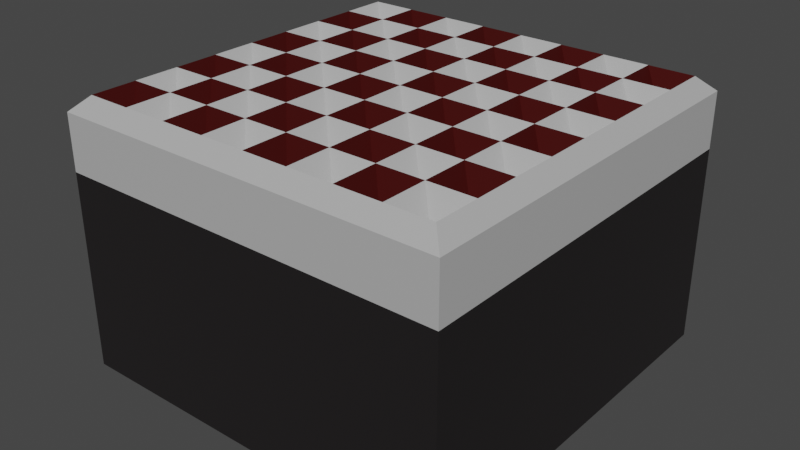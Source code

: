 # Source: SpikeTrapInactive.blend  (saved by Blender 3.5.10; exported with 4.5.12 LTS)
import bpy
from mathutils import Matrix  # noqa: F401  (used for matrix-valued properties, if any)

bpy.ops.wm.read_factory_settings(use_empty=True)
scene = bpy.context.scene
scene.name = 'Scene'

# ---- collections
col_collection = bpy.data.collections.new('Collection'); scene.collection.children.link(col_collection)

# ---- materials (node trees are filled in below, after node groups)
mat_material = bpy.data.materials.new('Material')
mat_material.alpha_threshold = 0.0
mat_material.use_transparent_shadow = False
mat_material.roughness = 0.5
mat_material.line_color = (0.0, 0.0, 0.0, 1.0)
mat_material_002 = bpy.data.materials.new('Material.002')
mat_material_002.use_transparent_shadow = False
mat_material_003 = bpy.data.materials.new('Material.003')
mat_material_003.use_transparent_shadow = False

# ---- material node trees
mat_material.use_nodes = True; mat_material.node_tree.nodes.clear()
_N = mat_material.node_tree.nodes; _L = mat_material.node_tree.links
n0 = _N.new('ShaderNodeOutputMaterial'); n0.name = 'Material Output'; n0.location = (300, 300)
n1 = _N.new('ShaderNodeBsdfPrincipled'); n1.name = 'Principled BSDF'; n1.location = (10, 300)
n1.distribution = 'GGX'
n1.subsurface_method = 'RANDOM_WALK_SKIN'
n1.inputs[0].default_value = (0.04866, 0.04358, 0.04474, 1.0)
n1.inputs[1].default_value = 0.75
n1.inputs[3].default_value = 1.45
n1.inputs[27].default_value = (0.0, 0.0, 0.0, 1.0)
n1.inputs[28].default_value = 1.0
_L.new(n1.outputs[0], n0.inputs[0])
n0.is_active_output = True
mat_material_002.use_nodes = True; mat_material_002.node_tree.nodes.clear()
_N = mat_material_002.node_tree.nodes; _L = mat_material_002.node_tree.links
n0 = _N.new('ShaderNodeBsdfPrincipled'); n0.name = 'Principled BSDF'; n0.location = (10, 300)
n0.distribution = 'GGX'
n0.subsurface_method = 'RANDOM_WALK_SKIN'
n0.inputs[0].default_value = (0.4575, 0.4575, 0.4575, 1.0)
n0.inputs[3].default_value = 1.45
n0.inputs[27].default_value = (0.0, 0.0, 0.0, 1.0)
n0.inputs[28].default_value = 1.0
n1 = _N.new('ShaderNodeOutputMaterial'); n1.name = 'Material Output'; n1.location = (300, 300)
_L.new(n0.outputs[0], n1.inputs[0])
n1.is_active_output = True
mat_material_003.use_nodes = True; mat_material_003.node_tree.nodes.clear()
_N = mat_material_003.node_tree.nodes; _L = mat_material_003.node_tree.links
n0 = _N.new('ShaderNodeBsdfPrincipled'); n0.name = 'Principled BSDF'; n0.location = (10, 300)
n0.distribution = 'GGX'
n0.subsurface_method = 'RANDOM_WALK_SKIN'
n0.inputs[0].default_value = (0.1025, 0.007703, 0.006545, 1.0)
n0.inputs[1].default_value = 0.685
n0.inputs[3].default_value = 1.45
n0.inputs[27].default_value = (0.0, 0.0, 0.0, 1.0)
n0.inputs[28].default_value = 1.0
n1 = _N.new('ShaderNodeOutputMaterial'); n1.name = 'Material Output'; n1.location = (300, 300)
_L.new(n0.outputs[0], n1.inputs[0])
n1.is_active_output = True

# ---- world
world_world = bpy.data.worlds.new('World'); scene.world = world_world
world_world.use_nodes = True; world_world.node_tree.nodes.clear()
_N = world_world.node_tree.nodes; _L = world_world.node_tree.links
n0 = _N.new('ShaderNodeOutputWorld'); n0.name = 'World Output'; n0.location = (300, 300)
n1 = _N.new('ShaderNodeBackground'); n1.name = 'Background'; n1.location = (10, 300)
n1.inputs[0].default_value = (0.05088, 0.05088, 0.05088, 1.0)
_L.new(n1.outputs[0], n0.inputs[0])
n0.is_active_output = True
world_world.color = (0.05088, 0.05088, 0.05088)
world_world.use_sun_shadow = False
world_world.sun_shadow_jitter_overblur = 0.0

# ---- meshes
me_cube = bpy.data.meshes.new('Cube')
me_cube.from_pydata([(1.0, 1.0, 1.0), (1.0, 1.0, -1.0), (1.0, -1.0, 1.0), (1.0, -1.0, -1.0), (-1.0, 1.0, 1.0), (-1.0, 1.0, -1.0), (-1.0, -1.0, 1.0), (-1.0, -1.0, -1.0), (0.9217, -0.9217, 1.704), (-0.9217, -0.9217, 1.704), (0.9217, 0.9217, 1.704), (-0.9217, 0.9217, 1.704), (1.0, -1.0, 1.558), (-1.0, -1.0, 1.558), (1.0, 1.0, 1.558), (-1.0, 1.0, 1.558), (0.0, 1.0, -1.0), (0.0, -1.0, 1.0), (0.0, -1.0, -1.0), (0.0, 1.0, 1.0), (0.0, -1.0, 1.558), (0.0, 1.0, 1.558), (0.0, -0.9217, 1.704), (0.0, 0.9217, 1.704), (-1.0, 0.0, -1.0), (1.0, 0.0, 1.0), (-1.0, 0.0, 1.0), (1.0, 0.0, -1.0), (1.0, 0.0, 1.558), (-1.0, 0.0, 1.558), (0.9217, 0.0, 1.704), (-0.9217, 0.0, 1.704), (0.0, 0.0, -1.0), (-1.0, -0.5, -1.0), (1.0, -0.5, 1.0), (1.0, -0.5, 1.558), (0.9217, -0.4608, 1.704), (0.0, -0.5, -1.0), (-1.0, -0.5, 1.0), (1.0, -0.5, -1.0), (-1.0, -0.5, 1.558), (-0.9217, -0.4608, 1.704), (-1.0, 0.5, 1.0), (1.0, 0.5, -1.0), (-1.0, 0.5, 1.558), (-0.9217, 0.4608, 1.704), (-1.0, 0.5, -1.0), (1.0, 0.5, 1.0), (1.0, 0.5, 1.558), (0.9217, 0.4608, 1.704), (0.0, 0.5, -1.0), (0.5, -1.0, -1.0), (0.5, 1.0, 1.0), (0.5, 1.0, 1.558), (0.4608, 0.9217, 1.704), (0.5, 1.0, -1.0), (0.5, -1.0, 1.0), (0.5, -1.0, 1.558), (0.4608, -0.9217, 1.704), (0.5, 0.0, -1.0), (0.5, -0.5, -1.0), (0.5, 0.5, -1.0), (-0.5, 1.0, -1.0), (-0.5, -1.0, 1.0), (-0.5, -1.0, 1.558), (-0.4608, -0.9217, 1.704), (-0.5, -1.0, -1.0), (-0.5, 1.0, 1.0), (-0.5, 1.0, 1.558), (-0.4608, 0.9217, 1.704), (-0.5, 0.0, -1.0), (-0.5, -0.5, -1.0), (-0.5, 0.5, -1.0), (-1.0, 0.25, -1.0), (1.0, 0.25, 1.0), (1.0, 0.25, 1.558), (0.9217, 0.2304, 1.704), (0.0, 0.25, -1.0), (-1.0, 0.25, 1.0), (1.0, 0.25, -1.0), (-1.0, 0.25, 1.558), (-0.9217, 0.2304, 1.704), (0.5, 0.25, -1.0), (-0.5, 0.25, -1.0), (-0.25, -1.0, -1.0), (-0.25, 1.0, 1.0), (-0.25, 1.0, 1.558), (-0.2304, 0.9217, 1.704), (-0.25, 1.0, -1.0), (-0.25, -1.0, 1.0), (-0.25, -1.0, 1.558), (-0.2304, -0.9217, 1.704), (-0.25, 0.0, -1.0), (-0.25, -0.5, -1.0), (-0.25, 0.5, -1.0), (-0.25, 0.25, -1.0), (0.25, 1.0, -1.0), (0.25, -1.0, 1.0), (0.25, -1.0, 1.558), (0.2304, -0.9217, 1.704), (0.25, 0.0, -1.0), (0.25, -0.5, -1.0), (0.25, 0.5, -1.0), (0.25, -1.0, -1.0), (0.25, 1.0, 1.0), (0.25, 1.0, 1.558), (0.2304, 0.9217, 1.704), (0.25, 0.25, -1.0), (-1.0, 0.75, 1.0), (1.0, 0.75, -1.0), (-1.0, 0.75, 1.558), (-0.9217, 0.6913, 1.704), (-1.0, 0.75, -1.0), (1.0, 0.75, 1.0), (1.0, 0.75, 1.558), (0.9217, 0.6913, 1.704), (0.0, 0.75, -1.0), (0.5, 0.75, -1.0), (-0.5, 0.75, -1.0), (-0.25, 0.75, -1.0), (0.25, 0.75, -1.0), (0.75, -1.0, -1.0), (0.75, 1.0, 1.0), (0.75, 1.0, 1.558), (0.6913, 0.9217, 1.704), (0.75, 1.0, -1.0), (0.75, -1.0, 1.0), (0.75, -1.0, 1.558), (0.6913, -0.9217, 1.704), (0.75, 0.0, -1.0), (0.75, -0.5, -1.0), (0.75, 0.5, -1.0), (0.75, 0.25, -1.0), (0.75, 0.75, -1.0), (-1.0, -0.25, 1.0), (1.0, -0.25, -1.0), (-1.0, -0.25, 1.558), (-0.9217, -0.2304, 1.704), (-1.0, -0.25, -1.0), (1.0, -0.25, 1.0), (1.0, -0.25, 1.558), (0.9217, -0.2304, 1.704), (0.0, -0.25, -1.0), (0.5, -0.25, -1.0), (-0.5, -0.25, -1.0), (-0.25, -0.25, -1.0), (0.25, -0.25, -1.0), (0.75, -0.25, -1.0), (-1.0, -0.75, -1.0), (1.0, -0.75, 1.0), (1.0, -0.75, 1.558), (0.9217, -0.6913, 1.704), (0.0, -0.75, -1.0), (-1.0, -0.75, 1.0), (1.0, -0.75, -1.0), (-1.0, -0.75, 1.558), (-0.9217, -0.6913, 1.704), (0.5, -0.75, -1.0), (-0.5, -0.75, -1.0), (-0.25, -0.75, -1.0), (0.25, -0.75, -1.0), (0.75, -0.75, -1.0), (-0.75, 1.0, -1.0), (-0.75, -1.0, 1.0), (-0.75, -1.0, 1.558), (-0.6913, -0.9217, 1.704), (-0.75, 0.0, -1.0), (-0.75, -0.5, -1.0), (-0.75, 0.5, -1.0), (-0.75, -1.0, -1.0), (-0.75, 1.0, 1.0), (-0.75, 1.0, 1.558), (-0.6913, 0.9217, 1.704), (-0.75, 0.25, -1.0), (-0.75, 0.75, -1.0), (-0.75, -0.25, -1.0), (-0.75, -0.75, -1.0), (0.9217, -0.9217, 1.704), (-0.9217, -0.9217, 1.704), (0.9217, 0.9217, 1.704), (-0.9217, 0.9217, 1.704), (0.0, -0.9217, 1.704), (0.0, 0.9217, 1.704), (0.9217, 0.0, 1.704), (-0.9217, 0.0, 1.704), (0.0, 0.0, 1.704), (0.9217, -0.4608, 1.704), (0.0, -0.4608, 1.704), (-0.9217, -0.4608, 1.704), (-0.9217, 0.4608, 1.704), (0.9217, 0.4608, 1.704), (0.0, 0.4608, 1.704), (0.4608, 0.9217, 1.704), (0.4608, -0.9217, 1.704), (0.4608, 0.0, 1.704), (0.4608, -0.4608, 1.704), (0.4608, 0.4608, 1.704), (-0.4608, -0.9217, 1.704), (-0.4608, 0.9217, 1.704), (-0.4608, 0.0, 1.704), (-0.4608, -0.4608, 1.704), (-0.4608, 0.4608, 1.704), (0.9217, 0.2304, 1.704), (0.0, 0.2304, 1.704), (-0.9217, 0.2304, 1.704), (0.4608, 0.2304, 1.704), (-0.4608, 0.2304, 1.704), (-0.2304, 0.9217, 1.704), (-0.2304, 0.0, 1.704), (-0.2304, -0.4608, 1.704), (-0.2304, 0.4608, 1.704), (-0.2304, -0.9217, 1.704), (-0.2304, 0.2304, 1.704), (0.2304, -0.9217, 1.704), (0.2304, 0.9217, 1.704), (0.2304, 0.0, 1.704), (0.2304, -0.4608, 1.704), (0.2304, 0.4608, 1.704), (0.2304, 0.2304, 1.704), (-0.9217, 0.6913, 1.704), (0.9217, 0.6913, 1.704), (0.0, 0.6913, 1.704), (0.4608, 0.6913, 1.704), (-0.4608, 0.6913, 1.704), (-0.2304, 0.6913, 1.704), (0.2304, 0.6913, 1.704), (0.6913, 0.9217, 1.704), (0.6913, 0.0, 1.704), (0.6913, -0.4608, 1.704), (0.6913, 0.4608, 1.704), (0.6913, -0.9217, 1.704), (0.6913, 0.2304, 1.704), (0.6913, 0.6913, 1.704), (-0.9217, -0.2304, 1.704), (0.9217, -0.2304, 1.704), (0.0, -0.2304, 1.704), (0.4608, -0.2304, 1.704), (-0.4608, -0.2304, 1.704), (-0.2304, -0.2304, 1.704), (0.2304, -0.2304, 1.704), (0.6913, -0.2304, 1.704), (0.9217, -0.6913, 1.704), (0.0, -0.6913, 1.704), (-0.9217, -0.6913, 1.704), (0.4608, -0.6913, 1.704), (-0.4608, -0.6913, 1.704), (-0.2304, -0.6913, 1.704), (0.2304, -0.6913, 1.704), (0.6913, -0.6913, 1.704), (-0.6913, -0.9217, 1.704), (-0.6913, 0.9217, 1.704), (-0.6913, 0.0, 1.704), (-0.6913, -0.4608, 1.704), (-0.6913, 0.4608, 1.704), (-0.6913, 0.2304, 1.704), (-0.6913, 0.6913, 1.704), (-0.6913, -0.2304, 1.704), (-0.6913, -0.6913, 1.704), (-0.8065, -0.8065, 1.486), (0.1152, -0.8065, 1.486), (0.1152, 0.1152, 1.486), (-0.8065, 0.1152, 1.486), (0.1152, -0.3456, 1.486), (-0.8065, -0.3456, 1.486), (-0.8065, 0.5761, 1.486), (0.1152, 0.5761, 1.486), (0.5761, 0.5761, 1.486), (0.5761, -0.3456, 1.486), (0.5761, 0.1152, 1.486), (0.5761, -0.8065, 1.486), (-0.3456, 0.5761, 1.486), (-0.3456, -0.3456, 1.486), (-0.3456, 0.1152, 1.486), (-0.3456, -0.8065, 1.486), (-0.3456, 0.3456, 1.486), (0.5761, 0.3456, 1.486), (-0.8065, 0.3456, 1.486), (0.1152, 0.3456, 1.486), (-0.1152, 0.3456, 1.486), (-0.1152, -0.8065, 1.486), (-0.1152, 0.1152, 1.486), (-0.1152, -0.3456, 1.486), (-0.1152, 0.5761, 1.486), (0.3456, 0.3456, 1.486), (0.3456, 0.5761, 1.486), (0.3456, -0.3456, 1.486), (0.3456, 0.1152, 1.486), (0.3456, -0.8065, 1.486), (0.3456, 0.8065, 1.486), (-0.1152, 0.8065, 1.486), (-0.3456, 0.8065, 1.486), (0.5761, 0.8065, 1.486), (0.1152, 0.8065, 1.486), (-0.8065, 0.8065, 1.486), (0.8065, 0.8065, 1.486), (0.8065, 0.3456, 1.486), (0.8065, -0.8065, 1.486), (0.8065, 0.1152, 1.486), (0.8065, -0.3456, 1.486), (0.8065, 0.5761, 1.486), (0.8065, -0.1152, 1.486), (0.3456, -0.1152, 1.486), (-0.1152, -0.1152, 1.486), (-0.3456, -0.1152, 1.486), (0.5761, -0.1152, 1.486), (-0.8065, -0.1152, 1.486), (0.1152, -0.1152, 1.486), (0.8065, -0.5761, 1.486), (0.3456, -0.5761, 1.486), (-0.1152, -0.5761, 1.486), (-0.3456, -0.5761, 1.486), (0.5761, -0.5761, 1.486), (0.1152, -0.5761, 1.486), (-0.8065, -0.5761, 1.486), (-0.5761, -0.5761, 1.486), (-0.5761, -0.1152, 1.486), (-0.5761, 0.8065, 1.486), (-0.5761, 0.3456, 1.486), (-0.5761, 0.5761, 1.486), (-0.5761, -0.3456, 1.486), (-0.5761, 0.1152, 1.486), (-0.5761, -0.8065, 1.486)], [], [(170, 4, 15, 171), (169, 163, 6, 7), (112, 108, 4, 5), (161, 154, 3, 121), (154, 149, 2, 3), (125, 122, 0, 1), (126, 2, 12, 127), (153, 6, 13, 155), (113, 0, 14, 114), (165, 9, 13, 164), (151, 8, 12, 150), (111, 11, 15, 110), (124, 10, 14, 123), (87, 23, 21, 86), (99, 22, 20, 98), (89, 17, 20, 90), (88, 85, 19, 16), (159, 152, 18, 84), (103, 97, 17, 18), (104, 19, 21, 105), (95, 77, 32, 92), (137, 31, 29, 136), (76, 30, 28, 75), (139, 25, 28, 140), (78, 26, 29, 80), (79, 74, 25, 27), (132, 79, 27, 129), (138, 134, 26, 24), (148, 153, 38, 33), (149, 34, 35, 150), (156, 41, 40, 155), (145, 142, 37, 93), (141, 36, 35, 140), (134, 38, 40, 136), (135, 139, 34, 39), (147, 135, 39, 130), (133, 109, 43, 131), (109, 113, 47, 43), (108, 42, 44, 110), (115, 49, 48, 114), (119, 116, 50, 94), (81, 45, 44, 80), (74, 47, 48, 75), (73, 78, 42, 46), (120, 117, 61, 102), (146, 143, 60, 101), (107, 82, 59, 100), (122, 52, 53, 123), (121, 126, 56, 51), (128, 58, 57, 127), (106, 54, 53, 105), (97, 56, 57, 98), (96, 104, 52, 55), (160, 157, 51, 103), (174, 118, 72, 168), (175, 144, 71, 167), (173, 83, 70, 166), (176, 158, 66, 169), (162, 170, 67, 62), (163, 63, 64, 164), (172, 69, 68, 171), (91, 65, 64, 90), (84, 89, 63, 66), (85, 67, 68, 86), (168, 72, 83, 173), (102, 61, 82, 107), (24, 26, 78, 73), (25, 74, 75, 28), (31, 81, 80, 29), (131, 43, 79, 132), (43, 47, 74, 79), (42, 78, 80, 44), (49, 76, 75, 48), (94, 50, 77, 95), (72, 94, 95, 83), (19, 85, 86, 21), (18, 17, 89, 84), (22, 91, 90, 20), (118, 119, 94, 72), (144, 145, 93, 71), (83, 95, 92, 70), (158, 159, 84, 66), (62, 67, 85, 88), (63, 89, 90, 64), (69, 87, 86, 68), (50, 102, 107, 77), (152, 160, 103, 18), (16, 19, 104, 96), (17, 97, 98, 20), (23, 106, 105, 21), (77, 107, 100, 32), (142, 146, 101, 37), (116, 120, 102, 50), (52, 104, 105, 53), (51, 56, 97, 103), (58, 99, 98, 57), (16, 96, 120, 116), (62, 88, 119, 118), (162, 62, 118, 174), (96, 55, 117, 120), (88, 16, 116, 119), (10, 115, 114, 14), (4, 108, 110, 15), (1, 0, 113, 109), (125, 1, 109, 133), (45, 111, 110, 44), (47, 113, 114, 48), (46, 42, 108, 112), (55, 125, 133, 117), (61, 131, 132, 82), (8, 128, 127, 12), (3, 2, 126, 121), (0, 122, 123, 14), (117, 133, 131, 61), (143, 147, 130, 60), (82, 132, 129, 59), (54, 124, 123, 53), (56, 126, 127, 57), (55, 52, 122, 125), (157, 161, 121, 51), (59, 129, 147, 143), (32, 100, 146, 142), (70, 92, 145, 144), (166, 70, 144, 175), (100, 59, 143, 146), (129, 27, 135, 147), (27, 25, 139, 135), (26, 134, 136, 29), (30, 141, 140, 28), (92, 32, 142, 145), (33, 38, 134, 138), (34, 139, 140, 35), (41, 137, 136, 40), (60, 130, 161, 157), (37, 101, 160, 152), (71, 93, 159, 158), (167, 71, 158, 176), (101, 60, 157, 160), (9, 156, 155, 13), (2, 149, 150, 12), (7, 6, 153, 148), (93, 37, 152, 159), (36, 151, 150, 35), (38, 153, 155, 40), (39, 34, 149, 154), (130, 39, 154, 161), (33, 167, 176, 148), (24, 166, 175, 138), (5, 162, 174, 112), (46, 168, 173, 73), (11, 172, 171, 15), (6, 163, 164, 13), (5, 4, 170, 162), (148, 176, 169, 7), (73, 173, 166, 24), (138, 175, 167, 33), (112, 174, 168, 46), (65, 165, 164, 64), (66, 63, 163, 169), (67, 170, 171, 68), (247, 242, 259), (218, 203, 260), (254, 204, 261), (239, 235, 262), (256, 233, 263), (255, 219, 264), (225, 221, 265), (232, 222, 266), (240, 236, 267), (231, 205, 268), (248, 244, 269), (224, 223, 270), (238, 237, 271), (212, 206, 272), (246, 245, 273), (210, 201, 274), (229, 196, 275), (253, 189, 276), (217, 191, 277), (191, 210, 278), (242, 246, 279), (203, 212, 280), (235, 238, 281), (221, 224, 282), (196, 217, 283), (222, 225, 284), (236, 239, 285), (205, 218, 286), (244, 247, 287), (192, 214, 288), (182, 207, 289), (207, 198, 290), (226, 192, 291), (214, 182, 292), (250, 180, 293), (179, 226, 294), (190, 229, 295), (241, 248, 296), (202, 231, 297), (234, 240, 298), (220, 232, 299), (183, 227, 300), (194, 215, 301), (185, 208, 302), (208, 199, 303), (227, 194, 304), (251, 184, 305), (215, 185, 306), (186, 228, 307), (195, 216, 308), (187, 209, 309), (209, 200, 310), (228, 195, 311), (216, 187, 312), (252, 188, 313), (200, 252, 314), (199, 251, 315), (198, 250, 316), (201, 253, 317), (223, 255, 318), (237, 256, 319), (206, 254, 320), (245, 257, 321), (257, 243, 258), (243, 178, 258), (178, 249, 258), (249, 257, 258), (242, 181, 259), (181, 213, 259), (213, 247, 259), (203, 185, 260), (185, 215, 260), (215, 218, 260), (204, 184, 261), (184, 251, 261), (251, 254, 261), (235, 187, 262), (187, 216, 262), (216, 239, 262), (233, 188, 263), (188, 252, 263), (252, 256, 263), (219, 189, 264), (189, 253, 264), (253, 255, 264), (221, 191, 265), (191, 217, 265), (217, 225, 265), (222, 196, 266), (196, 229, 266), (229, 232, 266), (236, 195, 267), (195, 228, 267), (228, 240, 267), (205, 194, 268), (194, 227, 268), (227, 231, 268), (244, 193, 269), (193, 230, 269), (230, 248, 269), (223, 201, 270), (201, 210, 270), (210, 224, 270), (237, 200, 271), (200, 209, 271), (209, 238, 271), (206, 199, 272), (199, 208, 272), (208, 212, 272), (245, 197, 273), (197, 211, 273), (211, 246, 273), (201, 206, 274), (206, 212, 274), (212, 210, 274), (196, 205, 275), (205, 231, 275), (231, 229, 275), (189, 204, 276), (204, 254, 276), (254, 253, 276), (191, 203, 277), (203, 218, 277), (218, 217, 277), (210, 212, 278), (212, 203, 278), (203, 191, 278), (246, 211, 279), (211, 181, 279), (181, 242, 279), (212, 208, 280), (208, 185, 280), (185, 203, 280), (238, 209, 281), (209, 187, 281), (187, 235, 281), (224, 210, 282), (210, 191, 282), (191, 221, 282), (217, 218, 283), (218, 205, 283), (205, 196, 283), (225, 217, 284), (217, 196, 284), (196, 222, 284), (239, 216, 285), (216, 195, 285), (195, 236, 285), (218, 215, 286), (215, 194, 286), (194, 205, 286), (247, 213, 287), (213, 193, 287), (193, 244, 287), (214, 225, 288), (225, 222, 288), (222, 192, 288), (207, 224, 289), (224, 221, 289), (221, 182, 289), (198, 223, 290), (223, 224, 290), (224, 207, 290), (192, 222, 291), (222, 232, 291), (232, 226, 291), (182, 221, 292), (221, 225, 292), (225, 214, 292), (180, 219, 293), (219, 255, 293), (255, 250, 293), (226, 232, 294), (232, 220, 294), (220, 179, 294), (229, 231, 295), (231, 202, 295), (202, 190, 295), (248, 230, 296), (230, 177, 296), (177, 241, 296), (231, 227, 297), (227, 183, 297), (183, 202, 297), (240, 228, 298), (228, 186, 298), (186, 234, 298), (232, 229, 299), (229, 190, 299), (190, 220, 299), (227, 240, 300), (240, 234, 300), (234, 183, 300), (215, 239, 301), (239, 236, 301), (236, 194, 301), (208, 238, 302), (238, 235, 302), (235, 185, 302), (199, 237, 303), (237, 238, 303), (238, 208, 303), (194, 236, 304), (236, 240, 304), (240, 227, 304), (184, 233, 305), (233, 256, 305), (256, 251, 305), (185, 235, 306), (235, 239, 306), (239, 215, 306), (228, 248, 307), (248, 241, 307), (241, 186, 307), (216, 247, 308), (247, 244, 308), (244, 195, 308), (209, 246, 309), (246, 242, 309), (242, 187, 309), (200, 245, 310), (245, 246, 310), (246, 209, 310), (195, 244, 311), (244, 248, 311), (248, 228, 311), (187, 242, 312), (242, 247, 312), (247, 216, 312), (188, 243, 313), (243, 257, 313), (257, 252, 313), (252, 257, 314), (257, 245, 314), (245, 200, 314), (251, 256, 315), (256, 237, 315), (237, 199, 315), (250, 255, 316), (255, 223, 316), (223, 198, 316), (253, 254, 317), (254, 206, 317), (206, 201, 317), (255, 253, 318), (253, 201, 318), (201, 223, 318), (256, 252, 319), (252, 200, 319), (200, 237, 319), (254, 251, 320), (251, 199, 320), (199, 206, 320), (257, 249, 321), (249, 197, 321), (197, 245, 321)])
me_cube.polygons.foreach_set('material_index', [1, 0, 0, 0, 0, 0, 1, 1, 1, 1, 1, 1, 1, 1, 1, 1, 0, 0, 0, 1, 0, 1, 1, 1, 1, 0, 0, 0, 0, 1, 1, 0, 1, 1, 0, 0, 0, 0, 1, 1, 0, 1, 1, 0, 0, 0, 0, 1, 0, 1, 1, 1, 0, 0, 0, 0, 0, 0, 0, 1, 1, 1, 0, 1, 0, 0, 0, 1, 1, 0, 0, 1, 1, 0, 0, 1, 0, 1, 0, 0, 0, 0, 0, 1, 1, 0, 0, 0, 1, 1, 0, 0, 0, 1, 0, 1, 0, 0, 0, 0, 0, 1, 1, 0, 0, 1, 1, 0, 0, 0, 1, 0, 1, 0, 0, 0, 1, 1, 0, 0, 0, 0, 0, 0, 0, 0, 0, 1, 1, 0, 0, 1, 1, 0, 0, 0, 0, 0, 1, 1, 0, 0, 1, 1, 0, 0, 0, 0, 0, 0, 1, 1, 0, 0, 0, 0, 0, 1, 0, 1, 2, 2, 2, 2, 2, 2, 2, 2, 2, 2, 2, 2, 2, 2, 2, 1, 1, 1, 1, 2, 1, 1, 1, 1, 2, 1, 1, 1, 1, 2, 2, 1, 1, 1, 1, 2, 2, 1, 1, 1, 1, 2, 2, 2, 1, 1, 1, 1, 2, 2, 2, 1, 1, 1, 1, 2, 2, 2, 2, 1, 1, 1, 1, 2, 2, 2, 2, 2, 2, 2, 2, 2, 2, 2, 2, 2, 2, 2, 2, 2, 2, 2, 2, 2, 2, 2, 2, 2, 2, 2, 2, 2, 2, 2, 2, 2, 2, 2, 2, 2, 2, 2, 2, 2, 2, 2, 2, 2, 2, 2, 2, 2, 1, 1, 1, 1, 1, 1, 1, 1, 1, 1, 1, 1, 2, 2, 2, 1, 1, 1, 1, 1, 1, 1, 1, 1, 1, 1, 1, 2, 2, 2, 1, 1, 1, 1, 1, 1, 1, 1, 1, 1, 1, 1, 2, 2, 2, 2, 2, 2, 1, 1, 1, 1, 1, 1, 1, 1, 1, 1, 1, 1, 2, 2, 2, 2, 2, 2, 1, 1, 1, 1, 1, 1, 1, 1, 1, 1, 1, 1, 2, 2, 2, 2, 2, 2, 2, 2, 2, 1, 1, 1, 1, 1, 1, 1, 1, 1, 1, 1, 1, 2, 2, 2, 2, 2, 2, 2, 2, 2, 1, 1, 1, 1, 1, 1, 1, 1, 1, 1, 1, 1, 2, 2, 2, 2, 2, 2, 2, 2, 2, 2, 2, 2, 1, 1, 1, 1, 1, 1, 1, 1, 1, 1, 1, 1])
_uv = me_cube.uv_layers.new(name='UVMap')
_uv.uv.foreach_set('vector', [0.625, 0.2812, 0.625, 0.25, 0.625, 0.25, 0.625, 0.2812, 0.375, 0.9688, 0.625, 0.9688, 0.625, 1.0, 0.375, 1.0, 0.375, 0.2188, 0.625, 0.2188, 0.625, 0.25, 0.375, 0.25, 0.3438, 0.7188, 0.375, 0.7188, 0.375, 0.75, 0.3438, 0.75, 0.375, 0.7188, 0.625, 0.7188, 0.625, 0.75, 0.375, 0.75, 0.375, 0.4688, 0.625, 0.4688, 0.625, 0.5, 0.375, 0.5, 0.625, 0.7812, 0.625, 0.75, 0.625, 0.75, 0.625, 0.7812, 0.625, 0.03125, 0.625, 0.0, 0.625, 0.0, 0.625, 0.03125, 0.625, 0.5312, 0.625, 0.5, 0.625, 0.5, 0.625, 0.5312, 0.8364, 0.7402, 0.8652, 0.7402, 0.875, 0.75, 0.8438, 0.75, 0.6348, 0.7114, 0.6348, 0.7402, 0.625, 0.75, 0.625, 0.7188, 0.8652, 0.5386, 0.8652, 0.5098, 0.875, 0.5, 0.875, 0.5312, 0.6636, 0.5098, 0.6348, 0.5098, 0.625, 0.5, 0.6562, 0.5, 0.7788, 0.5098, 0.75, 0.5098, 0.75, 0.5, 0.7812, 0.5, 0.7212, 0.7402, 0.75, 0.7402, 0.75, 0.75, 0.7188, 0.75, 0.625, 0.9062, 0.625, 0.875, 0.625, 0.875, 0.625, 0.9062, 0.375, 0.3438, 0.625, 0.3438, 0.625, 0.375, 0.375, 0.375, 0.2188, 0.7188, 0.25, 0.7188, 0.25, 0.75, 0.2188, 0.75, 0.375, 0.8438, 0.625, 0.8438, 0.625, 0.875, 0.375, 0.875, 0.625, 0.4062, 0.625, 0.375, 0.625, 0.375, 0.625, 0.4062, 0.2188, 0.5938, 0.25, 0.5938, 0.25, 0.625, 0.2188, 0.625, 0.8652, 0.6538, 0.8652, 0.625, 0.875, 0.625, 0.875, 0.6562, 0.6348, 0.5962, 0.6348, 0.625, 0.625, 0.625, 0.625, 0.5938, 0.625, 0.6562, 0.625, 0.625, 0.625, 0.625, 0.625, 0.6562, 0.625, 0.1562, 0.625, 0.125, 0.625, 0.125, 0.625, 0.1562, 0.375, 0.5938, 0.625, 0.5938, 0.625, 0.625, 0.375, 0.625, 0.3438, 0.5938, 0.375, 0.5938, 0.375, 0.625, 0.3438, 0.625, 0.375, 0.09375, 0.625, 0.09375, 0.625, 0.125, 0.375, 0.125, 0.375, 0.03125, 0.625, 0.03125, 0.625, 0.0625, 0.375, 0.0625, 0.625, 0.7188, 0.625, 0.6875, 0.625, 0.6875, 0.625, 0.7188, 0.8652, 0.7114, 0.8652, 0.6826, 0.875, 0.6875, 0.875, 0.7188, 0.2188, 0.6562, 0.25, 0.6562, 0.25, 0.6875, 0.2188, 0.6875, 0.6348, 0.6538, 0.6348, 0.6826, 0.625, 0.6875, 0.625, 0.6562, 0.625, 0.09375, 0.625, 0.0625, 0.625, 0.0625, 0.625, 0.09375, 0.375, 0.6562, 0.625, 0.6562, 0.625, 0.6875, 0.375, 0.6875, 0.3438, 0.6562, 0.375, 0.6562, 0.375, 0.6875, 0.3438, 0.6875, 0.3438, 0.5312, 0.375, 0.5312, 0.375, 0.5625, 0.3438, 0.5625, 0.375, 0.5312, 0.625, 0.5312, 0.625, 0.5625, 0.375, 0.5625, 0.625, 0.2188, 0.625, 0.1875, 0.625, 0.1875, 0.625, 0.2188, 0.6348, 0.5386, 0.6348, 0.5674, 0.625, 0.5625, 0.625, 0.5312, 0.2188, 0.5312, 0.25, 0.5312, 0.25, 0.5625, 0.2188, 0.5625, 0.8652, 0.5962, 0.8652, 0.5674, 0.875, 0.5625, 0.875, 0.5938, 0.625, 0.5938, 0.625, 0.5625, 0.625, 0.5625, 0.625, 0.5938, 0.375, 0.1562, 0.625, 0.1562, 0.625, 0.1875, 0.375, 0.1875, 0.2812, 0.5312, 0.3125, 0.5312, 0.3125, 0.5625, 0.2812, 0.5625, 0.2812, 0.6562, 0.3125, 0.6562, 0.3125, 0.6875, 0.2812, 0.6875, 0.2812, 0.5938, 0.3125, 0.5938, 0.3125, 0.625, 0.2812, 0.625, 0.625, 0.4688, 0.625, 0.4375, 0.625, 0.4375, 0.625, 0.4688, 0.375, 0.7812, 0.625, 0.7812, 0.625, 0.8125, 0.375, 0.8125, 0.6636, 0.7402, 0.6924, 0.7402, 0.6875, 0.75, 0.6562, 0.75, 0.7212, 0.5098, 0.6924, 0.5098, 0.6875, 0.5, 0.7188, 0.5, 0.625, 0.8438, 0.625, 0.8125, 0.625, 0.8125, 0.625, 0.8438, 0.375, 0.4062, 0.625, 0.4062, 0.625, 0.4375, 0.375, 0.4375, 0.2812, 0.7188, 0.3125, 0.7188, 0.3125, 0.75, 0.2812, 0.75, 0.1562, 0.5312, 0.1875, 0.5312, 0.1875, 0.5625, 0.1562, 0.5625, 0.1562, 0.6562, 0.1875, 0.6562, 0.1875, 0.6875, 0.1562, 0.6875, 0.1562, 0.5938, 0.1875, 0.5938, 0.1875, 0.625, 0.1562, 0.625, 0.1562, 0.7188, 0.1875, 0.7188, 0.1875, 0.75, 0.1562, 0.75, 0.375, 0.2812, 0.625, 0.2812, 0.625, 0.3125, 0.375, 0.3125, 0.625, 0.9688, 0.625, 0.9375, 0.625, 0.9375, 0.625, 0.9688, 0.8364, 0.5098, 0.8076, 0.5098, 0.8125, 0.5, 0.8438, 0.5, 0.7788, 0.7402, 0.8076, 0.7402, 0.8125, 0.75, 0.7812, 0.75, 0.375, 0.9062, 0.625, 0.9062, 0.625, 0.9375, 0.375, 0.9375, 0.625, 0.3438, 0.625, 0.3125, 0.625, 0.3125, 0.625, 0.3438, 0.1562, 0.5625, 0.1875, 0.5625, 0.1875, 0.5938, 0.1562, 0.5938, 0.2812, 0.5625, 0.3125, 0.5625, 0.3125, 0.5938, 0.2812, 0.5938, 0.375, 0.125, 0.625, 0.125, 0.625, 0.1562, 0.375, 0.1562, 0.625, 0.625, 0.625, 0.5938, 0.625, 0.5938, 0.625, 0.625, 0.8652, 0.625, 0.8652, 0.5962, 0.875, 0.5938, 0.875, 0.625, 0.3438, 0.5625, 0.375, 0.5625, 0.375, 0.5938, 0.3438, 0.5938, 0.375, 0.5625, 0.625, 0.5625, 0.625, 0.5938, 0.375, 0.5938, 0.625, 0.1875, 0.625, 0.1562, 0.625, 0.1562, 0.625, 0.1875, 0.6348, 0.5674, 0.6348, 0.5962, 0.625, 0.5938, 0.625, 0.5625, 0.2188, 0.5625, 0.25, 0.5625, 0.25, 0.5938, 0.2188, 0.5938, 0.1875, 0.5625, 0.2188, 0.5625, 0.2188, 0.5938, 0.1875, 0.5938, 0.625, 0.375, 0.625, 0.3438, 0.625, 0.3438, 0.625, 0.375, 0.375, 0.875, 0.625, 0.875, 0.625, 0.9062, 0.375, 0.9062, 0.75, 0.7402, 0.7788, 0.7402, 0.7812, 0.75, 0.75, 0.75, 0.1875, 0.5312, 0.2188, 0.5312, 0.2188, 0.5625, 0.1875, 0.5625, 0.1875, 0.6562, 0.2188, 0.6562, 0.2188, 0.6875, 0.1875, 0.6875, 0.1875, 0.5938, 0.2188, 0.5938, 0.2188, 0.625, 0.1875, 0.625, 0.1875, 0.7188, 0.2188, 0.7188, 0.2188, 0.75, 0.1875, 0.75, 0.375, 0.3125, 0.625, 0.3125, 0.625, 0.3438, 0.375, 0.3438, 0.625, 0.9375, 0.625, 0.9062, 0.625, 0.9062, 0.625, 0.9375, 0.8076, 0.5098, 0.7788, 0.5098, 0.7812, 0.5, 0.8125, 0.5, 0.25, 0.5625, 0.2812, 0.5625, 0.2812, 0.5938, 0.25, 0.5938, 0.25, 0.7188, 0.2812, 0.7188, 0.2812, 0.75, 0.25, 0.75, 0.375, 0.375, 0.625, 0.375, 0.625, 0.4062, 0.375, 0.4062, 0.625, 0.875, 0.625, 0.8438, 0.625, 0.8438, 0.625, 0.875, 0.75, 0.5098, 0.7212, 0.5098, 0.7188, 0.5, 0.75, 0.5, 0.25, 0.5938, 0.2812, 0.5938, 0.2812, 0.625, 0.25, 0.625, 0.25, 0.6562, 0.2812, 0.6562, 0.2812, 0.6875, 0.25, 0.6875, 0.25, 0.5312, 0.2812, 0.5312, 0.2812, 0.5625, 0.25, 0.5625, 0.625, 0.4375, 0.625, 0.4062, 0.625, 0.4062, 0.625, 0.4375, 0.375, 0.8125, 0.625, 0.8125, 0.625, 0.8438, 0.375, 0.8438, 0.6924, 0.7402, 0.7212, 0.7402, 0.7188, 0.75, 0.6875, 0.75, 0.25, 0.5, 0.2812, 0.5, 0.2812, 0.5312, 0.25, 0.5312, 0.1875, 0.5, 0.2188, 0.5, 0.2188, 0.5312, 0.1875, 0.5312, 0.1562, 0.5, 0.1875, 0.5, 0.1875, 0.5312, 0.1562, 0.5312, 0.2812, 0.5, 0.3125, 0.5, 0.3125, 0.5312, 0.2812, 0.5312, 0.2188, 0.5, 0.25, 0.5, 0.25, 0.5312, 0.2188, 0.5312, 0.6348, 0.5098, 0.6348, 0.5386, 0.625, 0.5312, 0.625, 0.5, 0.625, 0.25, 0.625, 0.2188, 0.625, 0.2188, 0.625, 0.25, 0.375, 0.5, 0.625, 0.5, 0.625, 0.5312, 0.375, 0.5312, 0.3438, 0.5, 0.375, 0.5, 0.375, 0.5312, 0.3438, 0.5312, 0.8652, 0.5674, 0.8652, 0.5386, 0.875, 0.5312, 0.875, 0.5625, 0.625, 0.5625, 0.625, 0.5312, 0.625, 0.5312, 0.625, 0.5625, 0.375, 0.1875, 0.625, 0.1875, 0.625, 0.2188, 0.375, 0.2188, 0.3125, 0.5, 0.3438, 0.5, 0.3438, 0.5312, 0.3125, 0.5312, 0.3125, 0.5625, 0.3438, 0.5625, 0.3438, 0.5938, 0.3125, 0.5938, 0.6348, 0.7402, 0.6636, 0.7402, 0.6562, 0.75, 0.625, 0.75, 0.375, 0.75, 0.625, 0.75, 0.625, 0.7812, 0.375, 0.7812, 0.625, 0.5, 0.625, 0.4688, 0.625, 0.4688, 0.625, 0.5, 0.3125, 0.5312, 0.3438, 0.5312, 0.3438, 0.5625, 0.3125, 0.5625, 0.3125, 0.6562, 0.3438, 0.6562, 0.3438, 0.6875, 0.3125, 0.6875, 0.3125, 0.5938, 0.3438, 0.5938, 0.3438, 0.625, 0.3125, 0.625, 0.6924, 0.5098, 0.6636, 0.5098, 0.6562, 0.5, 0.6875, 0.5, 0.625, 0.8125, 0.625, 0.7812, 0.625, 0.7812, 0.625, 0.8125, 0.375, 0.4375, 0.625, 0.4375, 0.625, 0.4688, 0.375, 0.4688, 0.3125, 0.7188, 0.3438, 0.7188, 0.3438, 0.75, 0.3125, 0.75, 0.3125, 0.625, 0.3438, 0.625, 0.3438, 0.6562, 0.3125, 0.6562, 0.25, 0.625, 0.2812, 0.625, 0.2812, 0.6562, 0.25, 0.6562, 0.1875, 0.625, 0.2188, 0.625, 0.2188, 0.6562, 0.1875, 0.6562, 0.1562, 0.625, 0.1875, 0.625, 0.1875, 0.6562, 0.1562, 0.6562, 0.2812, 0.625, 0.3125, 0.625, 0.3125, 0.6562, 0.2812, 0.6562, 0.3438, 0.625, 0.375, 0.625, 0.375, 0.6562, 0.3438, 0.6562, 0.375, 0.625, 0.625, 0.625, 0.625, 0.6562, 0.375, 0.6562, 0.625, 0.125, 0.625, 0.09375, 0.625, 0.09375, 0.625, 0.125, 0.6348, 0.625, 0.6348, 0.6538, 0.625, 0.6562, 0.625, 0.625, 0.2188, 0.625, 0.25, 0.625, 0.25, 0.6562, 0.2188, 0.6562, 0.375, 0.0625, 0.625, 0.0625, 0.625, 0.09375, 0.375, 0.09375, 0.625, 0.6875, 0.625, 0.6562, 0.625, 0.6562, 0.625, 0.6875, 0.8652, 0.6826, 0.8652, 0.6538, 0.875, 0.6562, 0.875, 0.6875, 0.3125, 0.6875, 0.3438, 0.6875, 0.3438, 0.7188, 0.3125, 0.7188, 0.25, 0.6875, 0.2812, 0.6875, 0.2812, 0.7188, 0.25, 0.7188, 0.1875, 0.6875, 0.2188, 0.6875, 0.2188, 0.7188, 0.1875, 0.7188, 0.1562, 0.6875, 0.1875, 0.6875, 0.1875, 0.7188, 0.1562, 0.7188, 0.2812, 0.6875, 0.3125, 0.6875, 0.3125, 0.7188, 0.2812, 0.7188, 0.8652, 0.7402, 0.8652, 0.7114, 0.875, 0.7188, 0.875, 0.75, 0.625, 0.75, 0.625, 0.7188, 0.625, 0.7188, 0.625, 0.75, 0.375, 0.0, 0.625, 0.0, 0.625, 0.03125, 0.375, 0.03125, 0.2188, 0.6875, 0.25, 0.6875, 0.25, 0.7188, 0.2188, 0.7188, 0.6348, 0.6826, 0.6348, 0.7114, 0.625, 0.7188, 0.625, 0.6875, 0.625, 0.0625, 0.625, 0.03125, 0.625, 0.03125, 0.625, 0.0625, 0.375, 0.6875, 0.625, 0.6875, 0.625, 0.7188, 0.375, 0.7188, 0.3438, 0.6875, 0.375, 0.6875, 0.375, 0.7188, 0.3438, 0.7188, 0.125, 0.6875, 0.1562, 0.6875, 0.1562, 0.7188, 0.125, 0.7188, 0.125, 0.625, 0.1562, 0.625, 0.1562, 0.6562, 0.125, 0.6562, 0.125, 0.5, 0.1562, 0.5, 0.1562, 0.5312, 0.125, 0.5312, 0.125, 0.5625, 0.1562, 0.5625, 0.1562, 0.5938, 0.125, 0.5938, 0.8652, 0.5098, 0.8364, 0.5098, 0.8438, 0.5, 0.875, 0.5, 0.625, 1.0, 0.625, 0.9688, 0.625, 0.9688, 0.625, 1.0, 0.375, 0.25, 0.625, 0.25, 0.625, 0.2812, 0.375, 0.2812, 0.125, 0.7188, 0.1562, 0.7188, 0.1562, 0.75, 0.125, 0.75, 0.125, 0.5938, 0.1562, 0.5938, 0.1562, 0.625, 0.125, 0.625, 0.125, 0.6562, 0.1562, 0.6562, 0.1562, 0.6875, 0.125, 0.6875, 0.125, 0.5312, 0.1562, 0.5312, 0.1562, 0.5625, 0.125, 0.5625, 0.8076, 0.7402, 0.8364, 0.7402, 0.8438, 0.75, 0.8125, 0.75, 0.375, 0.9375, 0.625, 0.9375, 0.625, 0.9688, 0.375, 0.9688, 0.625, 0.3125, 0.625, 0.2812, 0.625, 0.2812, 0.625, 0.3125, 0.7212, 0.7114, 0.75, 0.7114, 0.7356, 0.7258, 0.7212, 0.5962, 0.75, 0.5962, 0.7356, 0.6106, 0.8364, 0.5962, 0.8652, 0.5962, 0.8508, 0.6106, 0.7212, 0.6538, 0.75, 0.6538, 0.7356, 0.6682, 0.8364, 0.6538, 0.8652, 0.6538, 0.8508, 0.6682, 0.8364, 0.5386, 0.8652, 0.5386, 0.8508, 0.553, 0.7212, 0.5386, 0.75, 0.5386, 0.7356, 0.553, 0.6636, 0.5386, 0.6924, 0.5386, 0.678, 0.553, 0.6636, 0.6538, 0.6924, 0.6538, 0.678, 0.6682, 0.6636, 0.5962, 0.6924, 0.5962, 0.678, 0.6106, 0.6636, 0.7114, 0.6924, 0.7114, 0.678, 0.7258, 0.7788, 0.5386, 0.8076, 0.5386, 0.7932, 0.553, 0.7788, 0.6538, 0.8076, 0.6538, 0.7932, 0.6682, 0.7788, 0.5962, 0.8076, 0.5962, 0.7932, 0.6106, 0.7788, 0.7114, 0.8076, 0.7114, 0.7932, 0.7258, 0.7788, 0.5674, 0.8076, 0.5674, 0.7932, 0.5818, 0.6636, 0.5674, 0.6924, 0.5674, 0.678, 0.5818, 0.8364, 0.5674, 0.8652, 0.5674, 0.8508, 0.5818, 0.7212, 0.5674, 0.75, 0.5674, 0.7356, 0.5818, 0.75, 0.5674, 0.7788, 0.5674, 0.7644, 0.5818, 0.75, 0.7114, 0.7788, 0.7114, 0.7644, 0.7258, 0.75, 0.5962, 0.7788, 0.5962, 0.7644, 0.6106, 0.75, 0.6538, 0.7788, 0.6538, 0.7644, 0.6682, 0.75, 0.5386, 0.7788, 0.5386, 0.7644, 0.553, 0.6924, 0.5674, 0.7212, 0.5674, 0.7068, 0.5818, 0.6924, 0.5386, 0.7212, 0.5386, 0.7068, 0.553, 0.6924, 0.6538, 0.7212, 0.6538, 0.7068, 0.6682, 0.6924, 0.5962, 0.7212, 0.5962, 0.7068, 0.6106, 0.6924, 0.7114, 0.7212, 0.7114, 0.7068, 0.7258, 0.6924, 0.5098, 0.7212, 0.5098, 0.7068, 0.5242, 0.75, 0.5098, 0.7788, 0.5098, 0.7644, 0.5242, 0.7788, 0.5098, 0.8076, 0.5098, 0.7932, 0.5242, 0.6636, 0.5098, 0.6924, 0.5098, 0.678, 0.5242, 0.7212, 0.5098, 0.75, 0.5098, 0.7356, 0.5242, 0.8364, 0.5098, 0.8652, 0.5098, 0.8508, 0.5242, 0.6348, 0.5098, 0.6636, 0.5098, 0.6492, 0.5242, 0.6348, 0.5674, 0.6636, 0.5674, 0.6492, 0.5818, 0.6348, 0.7114, 0.6636, 0.7114, 0.6492, 0.7258, 0.6348, 0.5962, 0.6636, 0.5962, 0.6492, 0.6106, 0.6348, 0.6538, 0.6636, 0.6538, 0.6492, 0.6682, 0.6348, 0.5386, 0.6636, 0.5386, 0.6492, 0.553, 0.6348, 0.625, 0.6636, 0.625, 0.6492, 0.6394, 0.6924, 0.625, 0.7212, 0.625, 0.7068, 0.6394, 0.75, 0.625, 0.7788, 0.625, 0.7644, 0.6394, 0.7788, 0.625, 0.8076, 0.625, 0.7932, 0.6394, 0.6636, 0.625, 0.6924, 0.625, 0.678, 0.6394, 0.8364, 0.625, 0.8652, 0.625, 0.8508, 0.6394, 0.7212, 0.625, 0.75, 0.625, 0.7356, 0.6394, 0.6348, 0.6826, 0.6636, 0.6826, 0.6492, 0.697, 0.6924, 0.6826, 0.7212, 0.6826, 0.7068, 0.697, 0.75, 0.6826, 0.7788, 0.6826, 0.7644, 0.697, 0.7788, 0.6826, 0.8076, 0.6826, 0.7932, 0.697, 0.6636, 0.6826, 0.6924, 0.6826, 0.678, 0.697, 0.7212, 0.6826, 0.75, 0.6826, 0.7356, 0.697, 0.8364, 0.6826, 0.8652, 0.6826, 0.8508, 0.697, 0.8076, 0.6826, 0.8364, 0.6826, 0.822, 0.697, 0.8076, 0.625, 0.8364, 0.625, 0.822, 0.6394, 0.8076, 0.5098, 0.8364, 0.5098, 0.822, 0.5242, 0.8076, 0.5674, 0.8364, 0.5674, 0.822, 0.5818, 0.8076, 0.5386, 0.8364, 0.5386, 0.822, 0.553, 0.8076, 0.6538, 0.8364, 0.6538, 0.822, 0.6682, 0.8076, 0.5962, 0.8364, 0.5962, 0.822, 0.6106, 0.8076, 0.7114, 0.8364, 0.7114, 0.822, 0.7258, 0.8364, 0.7114, 0.8652, 0.7114, 0.8508, 0.7258, 0.8652, 0.7114, 0.8652, 0.7402, 0.8508, 0.7258, 0.8652, 0.7402, 0.8364, 0.7402, 0.8508, 0.7258, 0.8364, 0.7402, 0.8364, 0.7114, 0.8508, 0.7258, 0.75, 0.7114, 0.75, 0.7402, 0.7356, 0.7258, 0.75, 0.7402, 0.7212, 0.7402, 0.7356, 0.7258, 0.7212, 0.7402, 0.7212, 0.7114, 0.7356, 0.7258, 0.75, 0.5962, 0.75, 0.625, 0.7356, 0.6106, 0.75, 0.625, 0.7212, 0.625, 0.7356, 0.6106, 0.7212, 0.625, 0.7212, 0.5962, 0.7356, 0.6106, 0.8652, 0.5962, 0.8652, 0.625, 0.8508, 0.6106, 0.8652, 0.625, 0.8364, 0.625, 0.8508, 0.6106, 0.8364, 0.625, 0.8364, 0.5962, 0.8508, 0.6106, 0.75, 0.6538, 0.75, 0.6826, 0.7356, 0.6682, 0.75, 0.6826, 0.7212, 0.6826, 0.7356, 0.6682, 0.7212, 0.6826, 0.7212, 0.6538, 0.7356, 0.6682, 0.8652, 0.6538, 0.8652, 0.6826, 0.8508, 0.6682, 0.8652, 0.6826, 0.8364, 0.6826, 0.8508, 0.6682, 0.8364, 0.6826, 0.8364, 0.6538, 0.8508, 0.6682, 0.8652, 0.5386, 0.8652, 0.5674, 0.8508, 0.553, 0.8652, 0.5674, 0.8364, 0.5674, 0.8508, 0.553, 0.8364, 0.5674, 0.8364, 0.5386, 0.8508, 0.553, 0.75, 0.5386, 0.75, 0.5674, 0.7356, 0.553, 0.75, 0.5674, 0.7212, 0.5674, 0.7356, 0.553, 0.7212, 0.5674, 0.7212, 0.5386, 0.7356, 0.553, 0.6924, 0.5386, 0.6924, 0.5674, 0.678, 0.553, 0.6924, 0.5674, 0.6636, 0.5674, 0.678, 0.553, 0.6636, 0.5674, 0.6636, 0.5386, 0.678, 0.553, 0.6924, 0.6538, 0.6924, 0.6826, 0.678, 0.6682, 0.6924, 0.6826, 0.6636, 0.6826, 0.678, 0.6682, 0.6636, 0.6826, 0.6636, 0.6538, 0.678, 0.6682, 0.6924, 0.5962, 0.6924, 0.625, 0.678, 0.6106, 0.6924, 0.625, 0.6636, 0.625, 0.678, 0.6106, 0.6636, 0.625, 0.6636, 0.5962, 0.678, 0.6106, 0.6924, 0.7114, 0.6924, 0.7402, 0.678, 0.7258, 0.6924, 0.7402, 0.6636, 0.7402, 0.678, 0.7258, 0.6636, 0.7402, 0.6636, 0.7114, 0.678, 0.7258, 0.8076, 0.5386, 0.8076, 0.5674, 0.7932, 0.553, 0.8076, 0.5674, 0.7788, 0.5674, 0.7932, 0.553, 0.7788, 0.5674, 0.7788, 0.5386, 0.7932, 0.553, 0.8076, 0.6538, 0.8076, 0.6826, 0.7932, 0.6682, 0.8076, 0.6826, 0.7788, 0.6826, 0.7932, 0.6682, 0.7788, 0.6826, 0.7788, 0.6538, 0.7932, 0.6682, 0.8076, 0.5962, 0.8076, 0.625, 0.7932, 0.6106, 0.8076, 0.625, 0.7788, 0.625, 0.7932, 0.6106, 0.7788, 0.625, 0.7788, 0.5962, 0.7932, 0.6106, 0.8076, 0.7114, 0.8076, 0.7402, 0.7932, 0.7258, 0.8076, 0.7402, 0.7788, 0.7402, 0.7932, 0.7258, 0.7788, 0.7402, 0.7788, 0.7114, 0.7932, 0.7258, 0.8076, 0.5674, 0.8076, 0.5962, 0.7932, 0.5818, 0.8076, 0.5962, 0.7788, 0.5962, 0.7932, 0.5818, 0.7788, 0.5962, 0.7788, 0.5674, 0.7932, 0.5818, 0.6924, 0.5674, 0.6924, 0.5962, 0.678, 0.5818, 0.6924, 0.5962, 0.6636, 0.5962, 0.678, 0.5818, 0.6636, 0.5962, 0.6636, 0.5674, 0.678, 0.5818, 0.8652, 0.5674, 0.8652, 0.5962, 0.8508, 0.5818, 0.8652, 0.5962, 0.8364, 0.5962, 0.8508, 0.5818, 0.8364, 0.5962, 0.8364, 0.5674, 0.8508, 0.5818, 0.75, 0.5674, 0.75, 0.5962, 0.7356, 0.5818, 0.75, 0.5962, 0.7212, 0.5962, 0.7356, 0.5818, 0.7212, 0.5962, 0.7212, 0.5674, 0.7356, 0.5818, 0.7788, 0.5674, 0.7788, 0.5962, 0.7644, 0.5818, 0.7788, 0.5962, 0.75, 0.5962, 0.7644, 0.5818, 0.75, 0.5962, 0.75, 0.5674, 0.7644, 0.5818, 0.7788, 0.7114, 0.7788, 0.7402, 0.7644, 0.7258, 0.7788, 0.7402, 0.75, 0.7402, 0.7644, 0.7258, 0.75, 0.7402, 0.75, 0.7114, 0.7644, 0.7258, 0.7788, 0.5962, 0.7788, 0.625, 0.7644, 0.6106, 0.7788, 0.625, 0.75, 0.625, 0.7644, 0.6106, 0.75, 0.625, 0.75, 0.5962, 0.7644, 0.6106, 0.7788, 0.6538, 0.7788, 0.6826, 0.7644, 0.6682, 0.7788, 0.6826, 0.75, 0.6826, 0.7644, 0.6682, 0.75, 0.6826, 0.75, 0.6538, 0.7644, 0.6682, 0.7788, 0.5386, 0.7788, 0.5674, 0.7644, 0.553, 0.7788, 0.5674, 0.75, 0.5674, 0.7644, 0.553, 0.75, 0.5674, 0.75, 0.5386, 0.7644, 0.553, 0.7212, 0.5674, 0.7212, 0.5962, 0.7068, 0.5818, 0.7212, 0.5962, 0.6924, 0.5962, 0.7068, 0.5818, 0.6924, 0.5962, 0.6924, 0.5674, 0.7068, 0.5818, 0.7212, 0.5386, 0.7212, 0.5674, 0.7068, 0.553, 0.7212, 0.5674, 0.6924, 0.5674, 0.7068, 0.553, 0.6924, 0.5674, 0.6924, 0.5386, 0.7068, 0.553, 0.7212, 0.6538, 0.7212, 0.6826, 0.7068, 0.6682, 0.7212, 0.6826, 0.6924, 0.6826, 0.7068, 0.6682, 0.6924, 0.6826, 0.6924, 0.6538, 0.7068, 0.6682, 0.7212, 0.5962, 0.7212, 0.625, 0.7068, 0.6106, 0.7212, 0.625, 0.6924, 0.625, 0.7068, 0.6106, 0.6924, 0.625, 0.6924, 0.5962, 0.7068, 0.6106, 0.7212, 0.7114, 0.7212, 0.7402, 0.7068, 0.7258, 0.7212, 0.7402, 0.6924, 0.7402, 0.7068, 0.7258, 0.6924, 0.7402, 0.6924, 0.7114, 0.7068, 0.7258, 0.7212, 0.5098, 0.7212, 0.5386, 0.7068, 0.5242, 0.7212, 0.5386, 0.6924, 0.5386, 0.7068, 0.5242, 0.6924, 0.5386, 0.6924, 0.5098, 0.7068, 0.5242, 0.7788, 0.5098, 0.7788, 0.5386, 0.7644, 0.5242, 0.7788, 0.5386, 0.75, 0.5386, 0.7644, 0.5242, 0.75, 0.5386, 0.75, 0.5098, 0.7644, 0.5242, 0.8076, 0.5098, 0.8076, 0.5386, 0.7932, 0.5242, 0.8076, 0.5386, 0.7788, 0.5386, 0.7932, 0.5242, 0.7788, 0.5386, 0.7788, 0.5098, 0.7932, 0.5242, 0.6924, 0.5098, 0.6924, 0.5386, 0.678, 0.5242, 0.6924, 0.5386, 0.6636, 0.5386, 0.678, 0.5242, 0.6636, 0.5386, 0.6636, 0.5098, 0.678, 0.5242, 0.75, 0.5098, 0.75, 0.5386, 0.7356, 0.5242, 0.75, 0.5386, 0.7212, 0.5386, 0.7356, 0.5242, 0.7212, 0.5386, 0.7212, 0.5098, 0.7356, 0.5242, 0.8652, 0.5098, 0.8652, 0.5386, 0.8508, 0.5242, 0.8652, 0.5386, 0.8364, 0.5386, 0.8508, 0.5242, 0.8364, 0.5386, 0.8364, 0.5098, 0.8508, 0.5242, 0.6636, 0.5098, 0.6636, 0.5386, 0.6492, 0.5242, 0.6636, 0.5386, 0.6348, 0.5386, 0.6492, 0.5242, 0.6348, 0.5386, 0.6348, 0.5098, 0.6492, 0.5242, 0.6636, 0.5674, 0.6636, 0.5962, 0.6492, 0.5818, 0.6636, 0.5962, 0.6348, 0.5962, 0.6492, 0.5818, 0.6348, 0.5962, 0.6348, 0.5674, 0.6492, 0.5818, 0.6636, 0.7114, 0.6636, 0.7402, 0.6492, 0.7258, 0.6636, 0.7402, 0.6348, 0.7402, 0.6492, 0.7258, 0.6348, 0.7402, 0.6348, 0.7114, 0.6492, 0.7258, 0.6636, 0.5962, 0.6636, 0.625, 0.6492, 0.6106, 0.6636, 0.625, 0.6348, 0.625, 0.6492, 0.6106, 0.6348, 0.625, 0.6348, 0.5962, 0.6492, 0.6106, 0.6636, 0.6538, 0.6636, 0.6826, 0.6492, 0.6682, 0.6636, 0.6826, 0.6348, 0.6826, 0.6492, 0.6682, 0.6348, 0.6826, 0.6348, 0.6538, 0.6492, 0.6682, 0.6636, 0.5386, 0.6636, 0.5674, 0.6492, 0.553, 0.6636, 0.5674, 0.6348, 0.5674, 0.6492, 0.553, 0.6348, 0.5674, 0.6348, 0.5386, 0.6492, 0.553, 0.6636, 0.625, 0.6636, 0.6538, 0.6492, 0.6394, 0.6636, 0.6538, 0.6348, 0.6538, 0.6492, 0.6394, 0.6348, 0.6538, 0.6348, 0.625, 0.6492, 0.6394, 0.7212, 0.625, 0.7212, 0.6538, 0.7068, 0.6394, 0.7212, 0.6538, 0.6924, 0.6538, 0.7068, 0.6394, 0.6924, 0.6538, 0.6924, 0.625, 0.7068, 0.6394, 0.7788, 0.625, 0.7788, 0.6538, 0.7644, 0.6394, 0.7788, 0.6538, 0.75, 0.6538, 0.7644, 0.6394, 0.75, 0.6538, 0.75, 0.625, 0.7644, 0.6394, 0.8076, 0.625, 0.8076, 0.6538, 0.7932, 0.6394, 0.8076, 0.6538, 0.7788, 0.6538, 0.7932, 0.6394, 0.7788, 0.6538, 0.7788, 0.625, 0.7932, 0.6394, 0.6924, 0.625, 0.6924, 0.6538, 0.678, 0.6394, 0.6924, 0.6538, 0.6636, 0.6538, 0.678, 0.6394, 0.6636, 0.6538, 0.6636, 0.625, 0.678, 0.6394, 0.8652, 0.625, 0.8652, 0.6538, 0.8508, 0.6394, 0.8652, 0.6538, 0.8364, 0.6538, 0.8508, 0.6394, 0.8364, 0.6538, 0.8364, 0.625, 0.8508, 0.6394, 0.75, 0.625, 0.75, 0.6538, 0.7356, 0.6394, 0.75, 0.6538, 0.7212, 0.6538, 0.7356, 0.6394, 0.7212, 0.6538, 0.7212, 0.625, 0.7356, 0.6394, 0.6636, 0.6826, 0.6636, 0.7114, 0.6492, 0.697, 0.6636, 0.7114, 0.6348, 0.7114, 0.6492, 0.697, 0.6348, 0.7114, 0.6348, 0.6826, 0.6492, 0.697, 0.7212, 0.6826, 0.7212, 0.7114, 0.7068, 0.697, 0.7212, 0.7114, 0.6924, 0.7114, 0.7068, 0.697, 0.6924, 0.7114, 0.6924, 0.6826, 0.7068, 0.697, 0.7788, 0.6826, 0.7788, 0.7114, 0.7644, 0.697, 0.7788, 0.7114, 0.75, 0.7114, 0.7644, 0.697, 0.75, 0.7114, 0.75, 0.6826, 0.7644, 0.697, 0.8076, 0.6826, 0.8076, 0.7114, 0.7932, 0.697, 0.8076, 0.7114, 0.7788, 0.7114, 0.7932, 0.697, 0.7788, 0.7114, 0.7788, 0.6826, 0.7932, 0.697, 0.6924, 0.6826, 0.6924, 0.7114, 0.678, 0.697, 0.6924, 0.7114, 0.6636, 0.7114, 0.678, 0.697, 0.6636, 0.7114, 0.6636, 0.6826, 0.678, 0.697, 0.75, 0.6826, 0.75, 0.7114, 0.7356, 0.697, 0.75, 0.7114, 0.7212, 0.7114, 0.7356, 0.697, 0.7212, 0.7114, 0.7212, 0.6826, 0.7356, 0.697, 0.8652, 0.6826, 0.8652, 0.7114, 0.8508, 0.697, 0.8652, 0.7114, 0.8364, 0.7114, 0.8508, 0.697, 0.8364, 0.7114, 0.8364, 0.6826, 0.8508, 0.697, 0.8364, 0.6826, 0.8364, 0.7114, 0.822, 0.697, 0.8364, 0.7114, 0.8076, 0.7114, 0.822, 0.697, 0.8076, 0.7114, 0.8076, 0.6826, 0.822, 0.697, 0.8364, 0.625, 0.8364, 0.6538, 0.822, 0.6394, 0.8364, 0.6538, 0.8076, 0.6538, 0.822, 0.6394, 0.8076, 0.6538, 0.8076, 0.625, 0.822, 0.6394, 0.8364, 0.5098, 0.8364, 0.5386, 0.822, 0.5242, 0.8364, 0.5386, 0.8076, 0.5386, 0.822, 0.5242, 0.8076, 0.5386, 0.8076, 0.5098, 0.822, 0.5242, 0.8364, 0.5674, 0.8364, 0.5962, 0.822, 0.5818, 0.8364, 0.5962, 0.8076, 0.5962, 0.822, 0.5818, 0.8076, 0.5962, 0.8076, 0.5674, 0.822, 0.5818, 0.8364, 0.5386, 0.8364, 0.5674, 0.822, 0.553, 0.8364, 0.5674, 0.8076, 0.5674, 0.822, 0.553, 0.8076, 0.5674, 0.8076, 0.5386, 0.822, 0.553, 0.8364, 0.6538, 0.8364, 0.6826, 0.822, 0.6682, 0.8364, 0.6826, 0.8076, 0.6826, 0.822, 0.6682, 0.8076, 0.6826, 0.8076, 0.6538, 0.822, 0.6682, 0.8364, 0.5962, 0.8364, 0.625, 0.822, 0.6106, 0.8364, 0.625, 0.8076, 0.625, 0.822, 0.6106, 0.8076, 0.625, 0.8076, 0.5962, 0.822, 0.6106, 0.8364, 0.7114, 0.8364, 0.7402, 0.822, 0.7258, 0.8364, 0.7402, 0.8076, 0.7402, 0.822, 0.7258, 0.8076, 0.7402, 0.8076, 0.7114, 0.822, 0.7258])
me_cube.materials.append(mat_material)
me_cube.materials.append(mat_material_002)
me_cube.materials.append(mat_material_003)
me_cube.use_mirror_vertex_groups = False
me_cube.update()

# ---- objects
ob_spike_trap_inactive = bpy.data.objects.new('Spike Trap Inactive', me_cube)

# ---- transforms, parenting, visibility, modifiers, constraints
ob_spike_trap_inactive.location = (0.0, 0.0, 0.0)
ob_spike_trap_inactive.scale = (1.0, 1.0, 0.5)
ob_spike_trap_inactive.lock_rotations_4d = False
ob_spike_trap_inactive.empty_display_type = 'ARROWS'
ob_spike_trap_inactive.lineart.crease_threshold = 0.0

# ---- collection membership
col_collection.objects.link(ob_spike_trap_inactive)

# ---- scene / render settings (as saved in the file)
scene.frame_start = 1; scene.frame_end = 250; scene.frame_set(1)
scene.render.engine = 'BLENDER_EEVEE_NEXT'
scene.cycles.sampling_pattern = 'TABULATED_SOBOL'
scene.view_settings.view_transform = 'Filmic'
bpy.context.view_layer.update()

# ---- added for rendering (the .blend has no active camera and no usable light): camera, sun
cam_auto = bpy.data.cameras.new('AutoCamera')
cam_auto.lens = 50.0
cam_auto.sensor_width = 36.0
cam_auto.clip_end = 1000.0
ob_auto_camera = bpy.data.objects.new('AutoCamera', cam_auto)
scene.collection.objects.link(ob_auto_camera)
ob_auto_camera.location = (2.90055, -3.48066, 2.49646)
ob_auto_camera.rotation_euler = (1.09748, -7.21219e-08, 0.694738)
scene.camera = ob_auto_camera
light_auto_sun = bpy.data.lights.new('AutoSun', 'SUN')
light_auto_sun.energy = 3.0
light_auto_sun.angle = 0.0523599
ob_auto_sun = bpy.data.objects.new('AutoSun', light_auto_sun)
scene.collection.objects.link(ob_auto_sun)
ob_auto_sun.rotation_euler = (0.872665, 0.174533, 0.523599)
bpy.context.view_layer.update()
